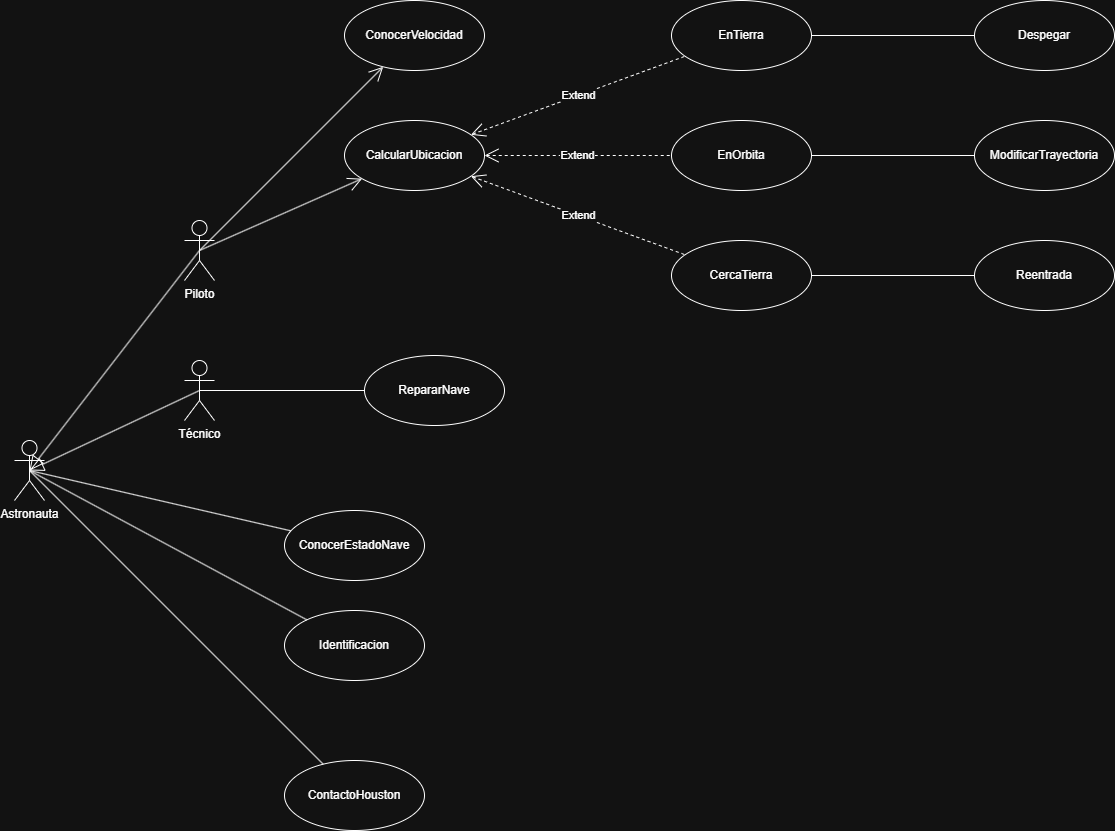

The diagram above was exported from draw.io. Its source (the exported page's mxGraphModel, read from the mxfile embedded in the PNG):
<mxGraphModel dx="1172" dy="1819" grid="1" gridSize="10" guides="1" tooltips="1" connect="1" arrows="1" fold="1" page="1" pageScale="1" pageWidth="827" pageHeight="1169" math="0" shadow="0">
  <root>
    <mxCell id="0" />
    <mxCell id="1" parent="0" />
    <mxCell id="Be7Bg3IO22k0463LBh6A-1" parent="1" style="shape=umlActor;verticalLabelPosition=bottom;verticalAlign=top;html=1;" value="Astronauta" vertex="1">
      <mxGeometry height="60" width="30" x="40" y="350" as="geometry" />
    </mxCell>
    <mxCell id="Be7Bg3IO22k0463LBh6A-2" parent="1" style="shape=umlActor;verticalLabelPosition=bottom;verticalAlign=top;html=1;" value="Piloto" vertex="1">
      <mxGeometry height="60" width="30" x="210" y="130" as="geometry" />
    </mxCell>
    <mxCell id="Be7Bg3IO22k0463LBh6A-3" parent="1" style="shape=umlActor;verticalLabelPosition=bottom;verticalAlign=top;html=1;" value="Técnico" vertex="1">
      <mxGeometry height="60" width="30" x="210" y="270" as="geometry" />
    </mxCell>
    <mxCell id="Be7Bg3IO22k0463LBh6A-7" edge="1" parent="1" source="Be7Bg3IO22k0463LBh6A-2" style="endArrow=block;endFill=0;endSize=12;html=1;rounded=0;exitX=0.5;exitY=0.5;exitDx=0;exitDy=0;exitPerimeter=0;entryX=0.5;entryY=0.5;entryDx=0;entryDy=0;entryPerimeter=0;" target="Be7Bg3IO22k0463LBh6A-1" value="">
      <mxGeometry relative="1" width="160" as="geometry">
        <mxPoint x="170" y="220" as="sourcePoint" />
        <mxPoint x="110" y="290" as="targetPoint" />
      </mxGeometry>
    </mxCell>
    <mxCell id="Be7Bg3IO22k0463LBh6A-8" edge="1" parent="1" source="Be7Bg3IO22k0463LBh6A-3" style="endArrow=block;endFill=0;endSize=12;html=1;rounded=0;exitX=0.5;exitY=0.5;exitDx=0;exitDy=0;exitPerimeter=0;entryX=0.5;entryY=0.5;entryDx=0;entryDy=0;entryPerimeter=0;" target="Be7Bg3IO22k0463LBh6A-1" value="">
      <mxGeometry relative="1" width="160" as="geometry">
        <mxPoint x="440" y="300" as="sourcePoint" />
        <mxPoint x="270" y="460" as="targetPoint" />
      </mxGeometry>
    </mxCell>
    <mxCell id="Be7Bg3IO22k0463LBh6A-11" parent="1" style="ellipse;whiteSpace=wrap;html=1;" value="Identificacion" vertex="1">
      <mxGeometry height="70" width="140" x="310" y="520" as="geometry" />
    </mxCell>
    <mxCell id="Be7Bg3IO22k0463LBh6A-15" parent="1" style="ellipse;whiteSpace=wrap;html=1;" value="ConocerEstadoNave" vertex="1">
      <mxGeometry height="70" width="140" x="310" y="420" as="geometry" />
    </mxCell>
    <mxCell id="Be7Bg3IO22k0463LBh6A-16" parent="1" style="ellipse;whiteSpace=wrap;html=1;" value="ConocerVelocidad" vertex="1">
      <mxGeometry height="70" width="140" x="370" y="-90" as="geometry" />
    </mxCell>
    <mxCell id="Be7Bg3IO22k0463LBh6A-17" edge="1" parent="1" source="Be7Bg3IO22k0463LBh6A-2" style="endArrow=open;endFill=1;endSize=12;html=1;rounded=0;exitX=0.5;exitY=0.5;exitDx=0;exitDy=0;exitPerimeter=0;" target="Be7Bg3IO22k0463LBh6A-16" value="">
      <mxGeometry relative="1" width="160" as="geometry">
        <mxPoint x="340" y="516" as="sourcePoint" />
        <mxPoint x="545" y="370" as="targetPoint" />
      </mxGeometry>
    </mxCell>
    <mxCell id="Be7Bg3IO22k0463LBh6A-21" parent="1" style="ellipse;whiteSpace=wrap;html=1;" value="RepararNave" vertex="1">
      <mxGeometry height="70" width="140" x="390" y="265" as="geometry" />
    </mxCell>
    <mxCell id="Be7Bg3IO22k0463LBh6A-22" parent="1" style="ellipse;whiteSpace=wrap;html=1;" value="ContactoHouston" vertex="1">
      <mxGeometry height="70" width="140" x="310" y="670" as="geometry" />
    </mxCell>
    <mxCell id="Be7Bg3IO22k0463LBh6A-23" edge="1" parent="1" source="Be7Bg3IO22k0463LBh6A-3" style="endArrow=none;endFill=0;endSize=12;html=1;rounded=0;exitX=0.5;exitY=0.5;exitDx=0;exitDy=0;exitPerimeter=0;" target="Be7Bg3IO22k0463LBh6A-21" value="">
      <mxGeometry relative="1" width="160" as="geometry">
        <mxPoint x="340" y="420" as="sourcePoint" />
        <mxPoint x="540" y="538" as="targetPoint" />
      </mxGeometry>
    </mxCell>
    <mxCell id="Be7Bg3IO22k0463LBh6A-24" parent="1" style="ellipse;whiteSpace=wrap;html=1;" value="CalcularUbicacion" vertex="1">
      <mxGeometry height="70" width="140" x="370" y="30" as="geometry" />
    </mxCell>
    <mxCell id="Be7Bg3IO22k0463LBh6A-25" edge="1" parent="1" source="Be7Bg3IO22k0463LBh6A-2" style="endArrow=open;endFill=1;endSize=12;html=1;rounded=0;exitX=0.5;exitY=0.5;exitDx=0;exitDy=0;exitPerimeter=0;" target="Be7Bg3IO22k0463LBh6A-24" value="">
      <mxGeometry relative="1" width="160" as="geometry">
        <mxPoint x="230" y="220" as="sourcePoint" />
        <mxPoint x="731" y="170" as="targetPoint" />
      </mxGeometry>
    </mxCell>
    <mxCell id="Be7Bg3IO22k0463LBh6A-26" edge="1" parent="1" source="Be7Bg3IO22k0463LBh6A-24" style="endArrow=none;endSize=12;dashed=1;html=1;rounded=0;startArrow=open;startFill=1;startSize=12;endFill=0;" target="Be7Bg3IO22k0463LBh6A-28" value="Extend">
      <mxGeometry relative="1" width="160" as="geometry">
        <mxPoint x="530" y="40" as="sourcePoint" />
        <mxPoint x="690" y="40" as="targetPoint" />
      </mxGeometry>
    </mxCell>
    <mxCell id="Be7Bg3IO22k0463LBh6A-27" parent="1" style="ellipse;whiteSpace=wrap;html=1;" value="EnOrbita" vertex="1">
      <mxGeometry height="70" width="140" x="697" y="30" as="geometry" />
    </mxCell>
    <mxCell id="Be7Bg3IO22k0463LBh6A-28" parent="1" style="ellipse;whiteSpace=wrap;html=1;" value="EnTierra" vertex="1">
      <mxGeometry height="70" width="140" x="697" y="-90" as="geometry" />
    </mxCell>
    <mxCell id="Be7Bg3IO22k0463LBh6A-29" parent="1" style="ellipse;whiteSpace=wrap;html=1;" value="CercaTierra" vertex="1">
      <mxGeometry height="70" width="140" x="697" y="150" as="geometry" />
    </mxCell>
    <mxCell id="Be7Bg3IO22k0463LBh6A-30" edge="1" parent="1" source="Be7Bg3IO22k0463LBh6A-24" style="endArrow=none;endSize=12;dashed=1;html=1;rounded=0;endFill=0;startArrow=open;startFill=0;startSize=12;" target="Be7Bg3IO22k0463LBh6A-27" value="Extend">
      <mxGeometry relative="1" width="160" as="geometry">
        <mxPoint x="580" y="140" as="sourcePoint" />
        <mxPoint x="788" y="40" as="targetPoint" />
      </mxGeometry>
    </mxCell>
    <mxCell id="Be7Bg3IO22k0463LBh6A-31" edge="1" parent="1" source="Be7Bg3IO22k0463LBh6A-24" style="endArrow=none;endSize=12;dashed=1;html=1;rounded=0;startArrow=open;startFill=1;startSize=12;endFill=0;" target="Be7Bg3IO22k0463LBh6A-29" value="Extend">
      <mxGeometry relative="1" width="160" as="geometry">
        <mxPoint x="540" y="190" as="sourcePoint" />
        <mxPoint x="748" y="90" as="targetPoint" />
      </mxGeometry>
    </mxCell>
    <mxCell id="Be7Bg3IO22k0463LBh6A-32" parent="1" style="ellipse;whiteSpace=wrap;html=1;" value="Despegar" vertex="1">
      <mxGeometry height="70" width="140" x="1000" y="-90" as="geometry" />
    </mxCell>
    <mxCell id="Be7Bg3IO22k0463LBh6A-33" parent="1" style="ellipse;whiteSpace=wrap;html=1;" value="ModificarTrayectoria" vertex="1">
      <mxGeometry height="70" width="140" x="1000" y="30" as="geometry" />
    </mxCell>
    <mxCell id="Be7Bg3IO22k0463LBh6A-34" parent="1" style="ellipse;whiteSpace=wrap;html=1;" value="Reentrada" vertex="1">
      <mxGeometry height="70" width="140" x="1000" y="150" as="geometry" />
    </mxCell>
    <mxCell id="Be7Bg3IO22k0463LBh6A-38" edge="1" parent="1" source="Be7Bg3IO22k0463LBh6A-28" style="endArrow=none;endFill=0;endSize=12;html=1;rounded=0;" target="Be7Bg3IO22k0463LBh6A-32" value="">
      <mxGeometry relative="1" width="160" as="geometry">
        <mxPoint x="220" y="76" as="sourcePoint" />
        <mxPoint x="425" y="-70" as="targetPoint" />
      </mxGeometry>
    </mxCell>
    <mxCell id="Be7Bg3IO22k0463LBh6A-39" edge="1" parent="1" source="Be7Bg3IO22k0463LBh6A-27" style="endArrow=none;endFill=0;endSize=12;html=1;rounded=0;" target="Be7Bg3IO22k0463LBh6A-33" value="">
      <mxGeometry relative="1" width="160" as="geometry">
        <mxPoint x="920" y="-30" as="sourcePoint" />
        <mxPoint x="1083" y="-30" as="targetPoint" />
      </mxGeometry>
    </mxCell>
    <mxCell id="Be7Bg3IO22k0463LBh6A-40" edge="1" parent="1" source="Be7Bg3IO22k0463LBh6A-29" style="endArrow=none;endFill=0;endSize=12;html=1;rounded=0;" target="Be7Bg3IO22k0463LBh6A-34" value="">
      <mxGeometry relative="1" width="160" as="geometry">
        <mxPoint x="930" y="90" as="sourcePoint" />
        <mxPoint x="1093" y="90" as="targetPoint" />
      </mxGeometry>
    </mxCell>
    <mxCell id="Be7Bg3IO22k0463LBh6A-42" edge="1" parent="1" source="Be7Bg3IO22k0463LBh6A-1" style="endArrow=none;endFill=0;endSize=12;html=1;rounded=0;exitX=0.5;exitY=0.5;exitDx=0;exitDy=0;exitPerimeter=0;" target="Be7Bg3IO22k0463LBh6A-15" value="">
      <mxGeometry relative="1" width="160" as="geometry">
        <mxPoint x="340" y="350" as="sourcePoint" />
        <mxPoint x="505" y="350" as="targetPoint" />
      </mxGeometry>
    </mxCell>
    <mxCell id="Be7Bg3IO22k0463LBh6A-43" edge="1" parent="1" source="Be7Bg3IO22k0463LBh6A-1" style="endArrow=none;endFill=0;endSize=12;html=1;rounded=0;exitX=0.5;exitY=0.5;exitDx=0;exitDy=0;exitPerimeter=0;" target="Be7Bg3IO22k0463LBh6A-22" value="">
      <mxGeometry relative="1" width="160" as="geometry">
        <mxPoint x="330" y="480" as="sourcePoint" />
        <mxPoint x="495" y="480" as="targetPoint" />
      </mxGeometry>
    </mxCell>
    <mxCell id="Be7Bg3IO22k0463LBh6A-44" edge="1" parent="1" source="Be7Bg3IO22k0463LBh6A-1" style="endArrow=none;endFill=0;endSize=12;html=1;rounded=0;exitX=0.5;exitY=0.5;exitDx=0;exitDy=0;exitPerimeter=0;" target="Be7Bg3IO22k0463LBh6A-11" value="">
      <mxGeometry relative="1" width="160" as="geometry">
        <mxPoint x="230" y="560" as="sourcePoint" />
        <mxPoint x="524" y="854" as="targetPoint" />
      </mxGeometry>
    </mxCell>
  </root>
</mxGraphModel>